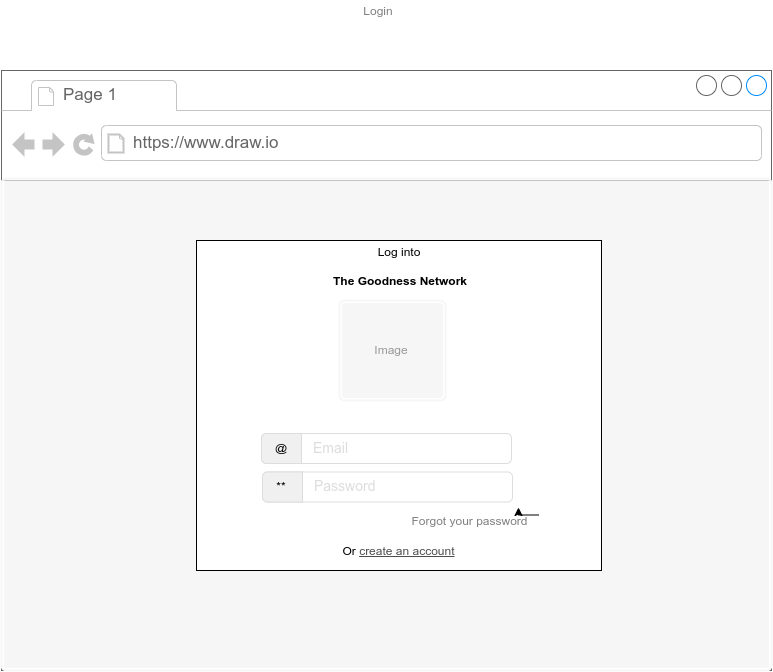

The diagram above was exported from draw.io. Its source (the exported page's mxGraphModel, read from the mxfile embedded in the PNG):
<mxGraphModel dx="1985" dy="2968" grid="1" gridSize="10" guides="1" tooltips="1" connect="1" arrows="1" fold="1" page="1" pageScale="1" pageWidth="850" pageHeight="1100" math="0" shadow="0">
  <root>
    <mxCell id="0" />
    <mxCell id="1" parent="0" />
    <mxCell id="2" value="" style="group" vertex="1" connectable="0" parent="1">
      <mxGeometry x="-202" y="-350" width="770" height="670" as="geometry" />
    </mxCell>
    <mxCell id="3" value="" style="strokeWidth=1;shadow=0;dashed=0;align=center;html=1;shape=mxgraph.mockup.containers.browserWindow;rSize=0;fillColor=#ffffff;strokeColor=#666666;strokeColor2=#008cff;strokeColor3=#c4c4c4;mainText=,;recursiveResize=0;" vertex="1" parent="2">
      <mxGeometry y="70" width="770" height="600" as="geometry" />
    </mxCell>
    <mxCell id="4" value="Image" style="html=1;shadow=0;dashed=0;shape=mxgraph.bootstrap.image;align=center;rSize=5;strokeColor=#f6f6f6;fillColor=#f6f6f6;fontColor=#999999;strokeWidth=2;whiteSpace=wrap;" vertex="1" parent="3">
      <mxGeometry y="108" width="770" height="492" as="geometry" />
    </mxCell>
    <mxCell id="5" value="Page 1" style="strokeWidth=1;shadow=0;dashed=0;align=center;html=1;shape=mxgraph.mockup.containers.anchor;fontSize=17;fontColor=#666666;align=left;" vertex="1" parent="3">
      <mxGeometry x="60" y="12" width="110" height="26" as="geometry" />
    </mxCell>
    <mxCell id="6" value="https://www.draw.io" style="strokeWidth=1;shadow=0;dashed=0;align=center;html=1;shape=mxgraph.mockup.containers.anchor;rSize=0;fontSize=17;fontColor=#666666;align=left;" vertex="1" parent="3">
      <mxGeometry x="130" y="60" width="250" height="26" as="geometry" />
    </mxCell>
    <mxCell id="7" value="" style="rounded=0;whiteSpace=wrap;html=1;" vertex="1" parent="3">
      <mxGeometry x="195" y="170" width="405" height="330" as="geometry" />
    </mxCell>
    <mxCell id="8" value="Image" style="html=1;shadow=0;dashed=0;shape=mxgraph.bootstrap.image;align=center;rSize=5;strokeColor=#f6f6f6;fillColor=#f6f6f6;fontColor=#999999;strokeWidth=2;whiteSpace=wrap;" vertex="1" parent="3">
      <mxGeometry x="338" y="230" width="106" height="100" as="geometry" />
    </mxCell>
    <mxCell id="9" value="Email" style="html=1;shadow=0;dashed=0;shape=mxgraph.bootstrap.rrect;rSize=5;strokeColor=#dddddd;fillColor=#ffffff;spacingLeft=50;fontSize=14;align=left;fontColor=#dddddd;whiteSpace=wrap;" vertex="1" parent="3">
      <mxGeometry x="260" y="363" width="250" height="30" as="geometry" />
    </mxCell>
    <mxCell id="10" value="@" style="html=1;shadow=0;dashed=0;shape=mxgraph.bootstrap.leftButton;rSize=5;strokeColor=#dddddd;fillColor=#f0f0f0;whiteSpace=wrap;resizeHeight=1;" vertex="1" parent="9">
      <mxGeometry width="40" height="30" relative="1" as="geometry" />
    </mxCell>
    <mxCell id="11" value="&lt;b&gt;The Goodness Network&lt;/b&gt;" style="text;html=1;strokeColor=none;fillColor=none;align=center;verticalAlign=middle;whiteSpace=wrap;rounded=0;" vertex="1" parent="3">
      <mxGeometry x="322.5" y="200" width="150" height="20" as="geometry" />
    </mxCell>
    <mxCell id="12" value="Log into" style="text;html=1;strokeColor=none;fillColor=none;align=center;verticalAlign=middle;whiteSpace=wrap;rounded=0;" vertex="1" parent="3">
      <mxGeometry x="363" y="171" width="68" height="20" as="geometry" />
    </mxCell>
    <mxCell id="13" value="Or &lt;u&gt;&lt;font color=&quot;#4d4d4d&quot;&gt;create an account&lt;/font&gt;&lt;/u&gt;" style="text;html=1;strokeColor=none;fillColor=none;align=center;verticalAlign=middle;whiteSpace=wrap;rounded=0;" vertex="1" parent="3">
      <mxGeometry x="338" y="470" width="119" height="20" as="geometry" />
    </mxCell>
    <mxCell id="14" value="Forgot your password" style="text;html=1;strokeColor=none;fillColor=none;align=center;verticalAlign=middle;whiteSpace=wrap;rounded=0;fontColor=#808080;" vertex="1" parent="3">
      <mxGeometry x="400" y="440" width="137" height="20" as="geometry" />
    </mxCell>
    <mxCell id="15" value="Password" style="html=1;shadow=0;dashed=0;shape=mxgraph.bootstrap.rrect;rSize=5;strokeColor=#dddddd;fillColor=#ffffff;spacingLeft=50;fontSize=14;align=left;fontColor=#dddddd;whiteSpace=wrap;" vertex="1" parent="3">
      <mxGeometry x="261" y="401.5" width="250" height="30" as="geometry" />
    </mxCell>
    <mxCell id="16" value="**" style="html=1;shadow=0;dashed=0;shape=mxgraph.bootstrap.leftButton;rSize=5;strokeColor=#dddddd;fillColor=#f0f0f0;whiteSpace=wrap;resizeHeight=1;" vertex="1" parent="15">
      <mxGeometry width="40" height="30" relative="1" as="geometry" />
    </mxCell>
    <mxCell id="17" style="edgeStyle=orthogonalEdgeStyle;rounded=0;orthogonalLoop=1;jettySize=auto;html=1;exitX=1;exitY=0.25;exitDx=0;exitDy=0;entryX=0.85;entryY=-0.15;entryDx=0;entryDy=0;entryPerimeter=0;fontColor=#808080;" edge="1" parent="3" source="14" target="14">
      <mxGeometry relative="1" as="geometry" />
    </mxCell>
    <mxCell id="18" value="Login" style="text;html=1;strokeColor=none;fillColor=none;align=center;verticalAlign=middle;whiteSpace=wrap;rounded=0;fontColor=#808080;" vertex="1" parent="2">
      <mxGeometry x="357" width="40" height="20" as="geometry" />
    </mxCell>
  </root>
</mxGraphModel>